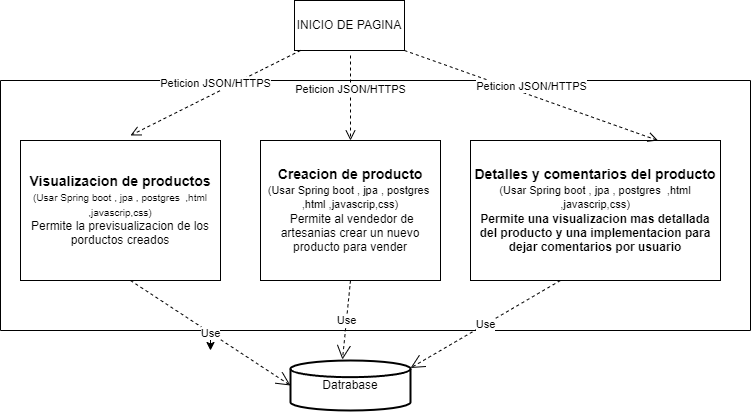

The diagram above was exported from draw.io. Its source (the exported page's mxGraphModel, read from the mxfile embedded in the PNG):
<mxGraphModel dx="1434" dy="758" grid="1" gridSize="10" guides="1" tooltips="1" connect="1" arrows="1" fold="1" page="1" pageScale="1" pageWidth="827" pageHeight="1169" math="0" shadow="0">
  <root>
    <mxCell id="0" />
    <mxCell id="1" parent="0" />
    <mxCell id="AAd0brD1sQSMefjMN4ae-1" value="INICIO DE PAGINA&lt;br&gt;" style="html=1;whiteSpace=wrap;" vertex="1" parent="1">
      <mxGeometry x="304" y="130" width="110" height="50" as="geometry" />
    </mxCell>
    <mxCell id="AAd0brD1sQSMefjMN4ae-2" value="&lt;font style=&quot;font-size: 14px;&quot;&gt;&lt;b&gt;Visualizacion de productos&lt;br&gt;&lt;/b&gt;&lt;/font&gt;&lt;font style=&quot;font-size: 10px;&quot;&gt;(Usar Spring boot , jpa , postgres&amp;nbsp; ,html ,javascrip,css)&lt;/font&gt;&lt;br&gt;Permite la previsualizacion de los porductos creados" style="html=1;whiteSpace=wrap;" vertex="1" parent="1">
      <mxGeometry x="30" y="270" width="200" height="140" as="geometry" />
    </mxCell>
    <mxCell id="AAd0brD1sQSMefjMN4ae-3" value="&lt;font style=&quot;&quot;&gt;&lt;b style=&quot;font-size: 14px;&quot;&gt;Detalles y comentarios del producto&lt;br&gt;&lt;/b&gt;&lt;font style=&quot;font-size: 11px;&quot;&gt;(Usar Spring boot , jpa , postgres&amp;nbsp; ,html ,javascrip,css)&lt;br&gt;&lt;/font&gt;&lt;b style=&quot;&quot;&gt;&lt;font style=&quot;font-size: 12px;&quot;&gt;Permite una visualizacion mas detallada del producto y una implementacion para dejar comentarios por usuario&lt;/font&gt;&lt;br&gt;&lt;/b&gt;&lt;/font&gt;" style="html=1;whiteSpace=wrap;" vertex="1" parent="1">
      <mxGeometry x="480" y="270" width="250" height="140" as="geometry" />
    </mxCell>
    <mxCell id="AAd0brD1sQSMefjMN4ae-4" value="&lt;font style=&quot;font-size: 14px;&quot;&gt;&lt;b&gt;Creacion de producto&lt;/b&gt;&lt;/font&gt;&lt;br&gt;&lt;font style=&quot;font-size: 11px;&quot;&gt;(Usar Spring boot , jpa , postgres&amp;nbsp; ,html ,javascrip,css)&lt;/font&gt;&lt;br&gt;&amp;nbsp;Permite al vendedor de artesanias crear un nuevo producto para vender" style="html=1;whiteSpace=wrap;" vertex="1" parent="1">
      <mxGeometry x="270" y="270" width="180" height="140" as="geometry" />
    </mxCell>
    <mxCell id="AAd0brD1sQSMefjMN4ae-7" value="Datrabase" style="strokeWidth=2;html=1;shape=mxgraph.flowchart.database;whiteSpace=wrap;" vertex="1" parent="1">
      <mxGeometry x="300" y="490" width="120" height="50" as="geometry" />
    </mxCell>
    <mxCell id="AAd0brD1sQSMefjMN4ae-12" style="edgeStyle=orthogonalEdgeStyle;rounded=0;orthogonalLoop=1;jettySize=auto;html=1;exitX=0.25;exitY=1;exitDx=0;exitDy=0;" edge="1" parent="1" source="AAd0brD1sQSMefjMN4ae-8">
      <mxGeometry relative="1" as="geometry">
        <mxPoint x="220" y="480" as="targetPoint" />
      </mxGeometry>
    </mxCell>
    <mxCell id="AAd0brD1sQSMefjMN4ae-8" value="" style="swimlane;startSize=0;" vertex="1" parent="1">
      <mxGeometry x="10" y="210" width="750" height="250" as="geometry" />
    </mxCell>
    <mxCell id="AAd0brD1sQSMefjMN4ae-9" value="Use" style="endArrow=open;endSize=12;dashed=1;html=1;rounded=0;entryX=0;entryY=0.5;entryDx=0;entryDy=0;entryPerimeter=0;" edge="1" parent="AAd0brD1sQSMefjMN4ae-8" target="AAd0brD1sQSMefjMN4ae-7">
      <mxGeometry width="160" relative="1" as="geometry">
        <mxPoint x="130" y="200" as="sourcePoint" />
        <mxPoint x="290" y="200" as="targetPoint" />
      </mxGeometry>
    </mxCell>
    <mxCell id="AAd0brD1sQSMefjMN4ae-16" value="Peticion JSON/HTTPS" style="html=1;verticalAlign=bottom;endArrow=open;dashed=1;endSize=8;curved=0;rounded=0;entryX=0.75;entryY=0;entryDx=0;entryDy=0;" edge="1" parent="AAd0brD1sQSMefjMN4ae-8" target="AAd0brD1sQSMefjMN4ae-3">
      <mxGeometry relative="1" as="geometry">
        <mxPoint x="404" y="-30" as="sourcePoint" />
        <mxPoint x="234" y="55" as="targetPoint" />
      </mxGeometry>
    </mxCell>
    <mxCell id="AAd0brD1sQSMefjMN4ae-10" value="Use" style="endArrow=open;endSize=12;dashed=1;html=1;rounded=0;entryX=0.433;entryY=-0.02;entryDx=0;entryDy=0;entryPerimeter=0;" edge="1" parent="1" target="AAd0brD1sQSMefjMN4ae-7">
      <mxGeometry width="160" relative="1" as="geometry">
        <mxPoint x="360" y="410" as="sourcePoint" />
        <mxPoint x="510" y="515" as="targetPoint" />
      </mxGeometry>
    </mxCell>
    <mxCell id="AAd0brD1sQSMefjMN4ae-11" value="Use" style="endArrow=open;endSize=12;dashed=1;html=1;rounded=0;entryX=1;entryY=0.15;entryDx=0;entryDy=0;entryPerimeter=0;" edge="1" parent="1" target="AAd0brD1sQSMefjMN4ae-7">
      <mxGeometry width="160" relative="1" as="geometry">
        <mxPoint x="570" y="410" as="sourcePoint" />
        <mxPoint x="730" y="515" as="targetPoint" />
      </mxGeometry>
    </mxCell>
    <mxCell id="AAd0brD1sQSMefjMN4ae-13" value="Peticion JSON/HTTPS" style="html=1;verticalAlign=bottom;endArrow=open;dashed=1;endSize=8;curved=0;rounded=0;entryX=0.55;entryY=-0.036;entryDx=0;entryDy=0;entryPerimeter=0;" edge="1" parent="1" target="AAd0brD1sQSMefjMN4ae-2">
      <mxGeometry relative="1" as="geometry">
        <mxPoint x="310" y="180" as="sourcePoint" />
        <mxPoint x="230" y="180" as="targetPoint" />
      </mxGeometry>
    </mxCell>
    <mxCell id="AAd0brD1sQSMefjMN4ae-15" value="Peticion JSON/HTTPS" style="html=1;verticalAlign=bottom;endArrow=open;dashed=1;endSize=8;curved=0;rounded=0;entryX=0.5;entryY=0;entryDx=0;entryDy=0;" edge="1" parent="1" target="AAd0brD1sQSMefjMN4ae-4">
      <mxGeometry relative="1" as="geometry">
        <mxPoint x="360" y="185" as="sourcePoint" />
        <mxPoint x="190" y="270" as="targetPoint" />
      </mxGeometry>
    </mxCell>
  </root>
</mxGraphModel>